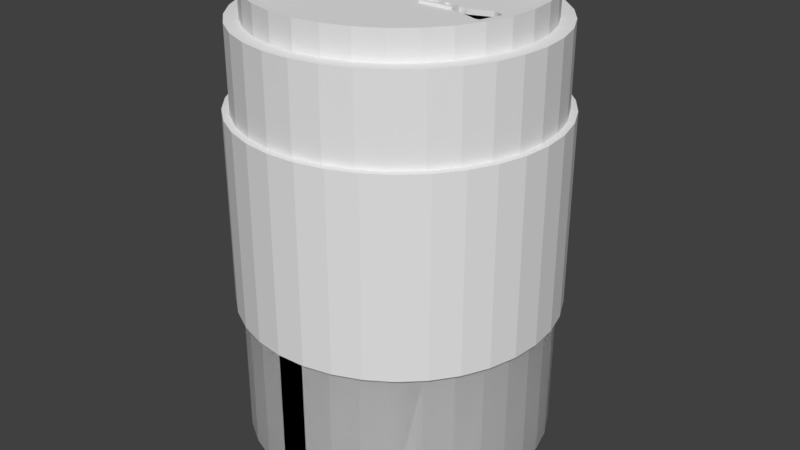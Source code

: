 # Source: soda.blend  (saved by Blender 2.78.0; exported with 4.5.12 LTS)
import bpy
from mathutils import Matrix  # noqa: F401  (used for matrix-valued properties, if any)

bpy.ops.wm.read_factory_settings(use_empty=True)
scene = bpy.context.scene
scene.name = 'Scene'

# ---- collections
col_collection_1 = bpy.data.collections.new('Collection 1'); scene.collection.children.link(col_collection_1)

# ---- world
world_world = bpy.data.worlds.new('World'); scene.world = world_world
world_world.color = (0.05088, 0.05088, 0.05088)
world_world.use_sun_shadow = False
world_world.sun_shadow_jitter_overblur = 0.0
world_world.cycles.sampling_method = 'MANUAL'

# ---- meshes
me_soda_006 = bpy.data.meshes.new('Soda.006')
me_soda_006.from_pydata([(0.1373, -0.02567, 0.3302), (0.1397, 1.711e-17, 0.3302), (0.1373, 0.02567, 0.3302), (0.1303, 0.05047, 0.3302), (0.1188, 0.07354, 0.3302), (0.1032, 0.09412, 0.3302), (0.08419, 0.1115, 0.3302), (0.06227, 0.1251, 0.3302), (0.03823, 0.1344, 0.3302), (0.01289, 0.1391, 0.3302), (-0.01289, 0.1391, 0.3302), (-0.03823, 0.1344, 0.3302), (-0.06227, 0.1251, 0.3302), (-0.08419, 0.1115, 0.3302), (-0.1032, 0.09412, 0.3302), (-0.1188, 0.07354, 0.3302), (-0.1303, 0.05047, 0.3302), (-0.1373, 0.02567, 0.3302), (-0.1397, 0.0, 0.3302), (-0.1373, -0.02567, 0.3302), (-0.1303, -0.05047, 0.3302), (-0.1188, -0.07354, 0.3302), (-0.1032, -0.09412, 0.3302), (-0.08419, -0.1115, 0.3302), (-0.06227, -0.1251, 0.3302), (-0.03823, -0.1344, 0.3302), (-0.01289, -0.1391, 0.3302), (0.01289, -0.1391, 0.3302), (0.03823, -0.1344, 0.3302), (0.06227, -0.1251, 0.3302), (0.08419, -0.1115, 0.3302), (0.1032, -0.09412, 0.3302), (0.1188, -0.07354, 0.3302), (0.1303, -0.05047, 0.3302), (0.1436, 0.02606, 0.1524), (0.1459, 1.787e-17, 0.1524), (0.1397, 1.711e-17, 0.1524), (0.1436, -0.02606, 0.1524), (0.1373, -0.02567, 0.1524), (0.1366, -0.05127, 0.1524), (0.1303, -0.05047, 0.1524), (0.1253, -0.07484, 0.1524), (0.1188, -0.07354, 0.1524), (0.1099, -0.09601, 0.1524), (0.1032, -0.09412, 0.1524), (0.09098, -0.1141, 0.1524), (0.08419, -0.1115, 0.1524), (0.06915, -0.1285, 0.1524), (0.06227, -0.1251, 0.1524), (0.04509, -0.1388, 0.1524), (0.03823, -0.1344, 0.1524), (0.01959, -0.1446, 0.1524), (0.01289, -0.1391, 0.1524), (-0.006547, -0.1458, 0.1524), (-0.01289, -0.1391, 0.1524), (-0.03247, -0.1423, 0.1524), (-0.03823, -0.1344, 0.1524), (-0.05735, -0.1342, 0.1524), (-0.06227, -0.1251, 0.1524), (-0.08039, -0.1218, 0.1524), (-0.08419, -0.1115, 0.1524), (-0.1008, -0.1055, 0.1524), (-0.1032, -0.09412, 0.1524), (-0.1181, -0.08577, 0.1524), (-0.1188, -0.07354, 0.1524), (-0.1315, -0.06331, 0.1524), (-0.1303, -0.05047, 0.1524), (-0.1407, -0.03882, 0.1524), (-0.1373, -0.02567, 0.1524), (-0.1453, -0.01308, 0.1524), (-0.1397, 0.0, 0.1524), (-0.1453, 0.01308, 0.1524), (-0.1373, 0.02567, 0.1524), (-0.1407, 0.03882, 0.1524), (-0.1303, 0.05047, 0.1524), (-0.1315, 0.06331, 0.1524), (-0.1188, 0.07354, 0.1524), (-0.1181, 0.08577, 0.1524), (-0.1032, 0.09412, 0.1524), (-0.1008, 0.1055, 0.1524), (-0.08419, 0.1115, 0.1524), (-0.08039, 0.1218, 0.1524), (-0.06227, 0.1251, 0.1524), (-0.05735, 0.1342, 0.1524), (-0.03823, 0.1344, 0.1524), (-0.03247, 0.1423, 0.1524), (-0.01289, 0.1391, 0.1524), (-0.006547, 0.1458, 0.1524), (0.01289, 0.1391, 0.1524), (0.01959, 0.1446, 0.1524), (0.03823, 0.1344, 0.1524), (0.04509, 0.1388, 0.1524), (0.06227, 0.1251, 0.1524), (0.06915, 0.1285, 0.1524), (0.08419, 0.1115, 0.1524), (0.09098, 0.1141, 0.1524), (0.1032, 0.09412, 0.1524), (0.1099, 0.09601, 0.1524), (0.1188, 0.07354, 0.1524), (0.1253, 0.07484, 0.1524), (0.1303, 0.05047, 0.1524), (0.1366, 0.05127, 0.1524), (0.1373, 0.02567, 0.1524), (0.1436, -0.02606, 0.3302), (0.1459, 1.787e-17, 0.3302), (0.1436, 0.02606, 0.3302), (0.1366, 0.05127, 0.3302), (0.1253, 0.07484, 0.3302), (0.1099, 0.09601, 0.3302), (0.09098, 0.1141, 0.3302), (0.06915, 0.1285, 0.3302), (0.04509, 0.1388, 0.3302), (0.01959, 0.1446, 0.3302), (-0.006547, 0.1458, 0.3302), (-0.03247, 0.1423, 0.3302), (-0.05735, 0.1342, 0.3302), (-0.08039, 0.1218, 0.3302), (-0.1008, 0.1055, 0.3302), (-0.1181, 0.08577, 0.3302), (-0.1315, 0.06331, 0.3302), (-0.1407, 0.03882, 0.3302), (-0.1453, 0.01308, 0.3302), (-0.1453, -0.01308, 0.3302), (-0.1407, -0.03882, 0.3302), (-0.1315, -0.06331, 0.3302), (-0.1181, -0.08577, 0.3302), (-0.1008, -0.1055, 0.3302), (-0.08039, -0.1218, 0.3302), (-0.05735, -0.1342, 0.3302), (-0.03247, -0.1423, 0.3302), (-0.006547, -0.1458, 0.3302), (0.01959, -0.1446, 0.3302), (0.04509, -0.1388, 0.3302), (0.06915, -0.1285, 0.3302), (0.09098, -0.1141, 0.3302), (0.1099, -0.09601, 0.3302), (0.1253, -0.07484, 0.3302), (0.1366, -0.05127, 0.3302)], [], [(34, 35, 36), (36, 35, 37), (36, 37, 38), (38, 37, 39), (38, 39, 40), (40, 39, 41), (40, 41, 42), (42, 41, 43), (42, 43, 44), (44, 43, 45), (44, 45, 46), (46, 45, 47), (46, 47, 48), (48, 47, 49), (48, 49, 50), (50, 49, 51), (50, 51, 52), (52, 51, 53), (52, 53, 54), (54, 53, 55), (54, 55, 56), (56, 55, 57), (56, 57, 58), (58, 57, 59), (58, 59, 60), (60, 59, 61), (60, 61, 62), (62, 61, 63), (62, 63, 64), (64, 63, 65), (64, 65, 66), (66, 65, 67), (66, 67, 68), (68, 67, 69), (68, 69, 70), (70, 69, 71), (70, 71, 72), (72, 71, 73), (72, 73, 74), (74, 73, 75), (74, 75, 76), (76, 75, 77), (76, 77, 78), (78, 77, 79), (78, 79, 80), (80, 79, 81), (80, 81, 82), (82, 81, 83), (82, 83, 84), (84, 83, 85), (84, 85, 86), (86, 85, 87), (86, 87, 88), (88, 87, 89), (88, 89, 90), (90, 89, 91), (90, 91, 92), (92, 91, 93), (92, 93, 94), (94, 93, 95), (94, 95, 96), (96, 95, 97), (96, 97, 98), (98, 97, 99), (98, 99, 100), (100, 99, 101), (100, 101, 102), (102, 101, 34), (102, 34, 36), (103, 37, 104), (104, 37, 35), (104, 35, 105), (105, 35, 34), (105, 34, 106), (106, 34, 101), (106, 101, 107), (107, 101, 99), (107, 99, 108), (108, 99, 97), (108, 97, 109), (109, 97, 95), (109, 95, 110), (110, 95, 93), (110, 93, 111), (111, 93, 91), (111, 91, 112), (112, 91, 89), (112, 89, 113), (113, 89, 87), (113, 87, 114), (114, 87, 85), (114, 85, 115), (115, 85, 83), (115, 83, 116), (116, 83, 81), (116, 81, 117), (117, 81, 79), (117, 79, 118), (118, 79, 77), (118, 77, 119), (119, 77, 75), (119, 75, 120), (120, 75, 73), (120, 73, 121), (121, 73, 71), (121, 71, 122), (122, 71, 69), (122, 69, 123), (123, 69, 67), (123, 67, 124), (124, 67, 65), (124, 65, 125), (125, 65, 63), (125, 63, 126), (126, 63, 61), (126, 61, 127), (127, 61, 59), (127, 59, 128), (128, 59, 57), (128, 57, 129), (129, 57, 55), (129, 55, 130), (130, 55, 53), (130, 53, 131), (131, 53, 51), (131, 51, 132), (132, 51, 49), (132, 49, 133), (133, 49, 47), (133, 47, 134), (134, 47, 45), (134, 45, 135), (135, 45, 43), (135, 43, 136), (136, 43, 41), (136, 41, 137), (137, 41, 39), (137, 39, 103), (103, 39, 37), (0, 103, 1), (1, 103, 104), (1, 104, 105), (103, 0, 137), (137, 0, 33), (137, 33, 136), (136, 33, 32), (136, 32, 135), (135, 32, 31), (135, 31, 134), (134, 31, 30), (134, 30, 133), (133, 30, 29), (133, 29, 132), (132, 29, 28), (132, 28, 131), (131, 28, 27), (131, 27, 130), (130, 27, 26), (130, 26, 129), (129, 26, 25), (129, 25, 128), (128, 25, 24), (128, 24, 127), (127, 24, 23), (127, 23, 126), (126, 23, 22), (126, 22, 125), (125, 22, 21), (125, 21, 124), (124, 21, 20), (124, 20, 123), (123, 20, 19), (123, 19, 122), (122, 19, 18), (122, 18, 121), (121, 18, 17), (121, 17, 120), (120, 17, 16), (120, 16, 119), (119, 16, 15), (119, 15, 118), (118, 15, 14), (118, 14, 117), (117, 14, 13), (117, 13, 116), (116, 13, 12), (116, 12, 115), (115, 12, 11), (115, 11, 114), (114, 11, 10), (114, 10, 113), (113, 10, 9), (113, 9, 112), (112, 9, 8), (112, 8, 111), (111, 8, 7), (111, 7, 110), (110, 7, 6), (110, 6, 109), (109, 6, 5), (109, 5, 108), (108, 5, 4), (108, 4, 107), (107, 4, 3), (107, 3, 106), (106, 3, 2), (106, 2, 105), (105, 2, 1)])
me_soda_006.use_remesh_preserve_volume = False
me_soda_006.use_remesh_preserve_attributes = False
me_soda_006.use_mirror_vertex_groups = False
me_soda_006.update()
me_soda_005 = bpy.data.meshes.new('Soda.005')
me_soda_005.from_pydata([(0.05046, -0.002872, 0.4216), (0.05046, 0.002484, 0.4216), (0.05046, -0.002872, 0.4191), (0.05046, 0.002484, 0.4191), (0.04453, 0.002484, 0.4191), (0.04453, -0.002872, 0.4191), (0.0407, 0.002484, 0.4191), (0.0407, -0.002872, 0.4191), (0.0407, 0.002484, 0.4216), (0.0407, -0.002872, 0.4216), (0.02731, -0.002872, 0.4191), (0.02731, 0.002484, 0.4191), (0.02348, 0.005354, 0.4191), (0.02348, -0.005198, 0.4191), (0.05541, -0.005198, 0.4191), (0.05541, 0.005354, 0.4191), (0.06267, -0.005198, 0.4146), (0.05541, -0.005198, 0.4146), (0.06267, -0.005198, 0.4191), (0.05541, 0.005198, 0.4146), (0.06267, 0.005198, 0.4146), (0.05541, 0.005198, 0.4191), (0.06267, 0.005198, 0.4191), (0.08273, -0.0125, 0.4146), (0.08273, 0.0125, 0.4146), (0.08898, 0.01083, 0.4146), (0.08597, 0.01208, 0.4146), (0.09481, 0.003236, 0.4146), (0.09356, 0.006251, 0.4146), (0.09157, 0.00884, 0.4146), (0.09481, -0.003236, 0.4146), (0.09523, 0.0, 0.4146), (0.08898, -0.01083, 0.4146), (0.09157, -0.00884, 0.4146), (0.09356, -0.006251, 0.4146), (0.08597, -0.01208, 0.4146), (0.08273, 0.0125, 0.4191), (0.08273, -0.0125, 0.4191), (0.08597, 0.01208, 0.4191), (0.08898, 0.01083, 0.4191), (0.09157, 0.00884, 0.4191), (0.09356, 0.006251, 0.4191), (0.09481, 0.003236, 0.4191), (0.09523, 0.0, 0.4191), (0.09481, -0.003236, 0.4191), (0.09356, -0.006251, 0.4191), (0.09157, -0.00884, 0.4191), (0.08898, -0.01083, 0.4191), (0.08597, -0.01208, 0.4191), (0.1184, -0.02356, 0.4191), (0.1208, 1.479e-17, 0.4191), (0.1184, 0.02356, 0.4191), (0.1116, 0.04621, 0.4191), (0.1004, 0.06709, 0.4191), (0.08538, 0.08538, 0.4191), (0.06709, 0.1004, 0.4191), (0.04621, 0.1116, 0.4191), (0.02356, 0.1184, 0.4191), (-7.394e-18, 0.1208, 0.4191), (-0.02356, 0.1184, 0.4191), (-0.04621, 0.1116, 0.4191), (-0.06709, 0.1004, 0.4191), (-0.08538, 0.08538, 0.4191), (-0.1004, 0.06709, 0.4191), (-0.1116, 0.04621, 0.4191), (-0.1184, 0.02356, 0.4191), (-0.1208, 0.0, 0.4191), (-0.1184, -0.02356, 0.4191), (-0.1116, -0.04621, 0.4191), (-0.1004, -0.06709, 0.4191), (-0.08538, -0.08538, 0.4191), (-0.06709, -0.1004, 0.4191), (-0.04621, -0.1116, 0.4191), (-0.02356, -0.1184, 0.4191), (-7.394e-18, -0.1208, 0.4191), (0.02356, -0.1184, 0.4191), (0.04621, -0.1116, 0.4191), (0.06709, -0.1004, 0.4191), (0.08538, -0.08538, 0.4191), (0.1004, -0.06709, 0.4191), (0.1116, -0.04621, 0.4191)], [], [(0, 1, 2), (2, 1, 3), (6, 7, 8), (8, 7, 9), (7, 10, 9), (2, 5, 0), (10, 7, 11), (11, 7, 6), (5, 2, 4), (4, 2, 3), (16, 17, 18), (18, 17, 14), (19, 20, 21), (21, 20, 22), (17, 19, 14), (14, 19, 21), (20, 24, 22), (22, 24, 36), (23, 16, 37), (37, 16, 18), (36, 24, 38), (38, 24, 26), (38, 26, 39), (39, 26, 25), (39, 25, 40), (40, 25, 29), (40, 29, 41), (41, 29, 28), (41, 28, 42), (42, 28, 27), (42, 27, 43), (43, 27, 31), (43, 31, 44), (44, 31, 30), (44, 30, 45), (45, 30, 34), (45, 34, 46), (46, 34, 33), (46, 33, 47), (47, 33, 32), (47, 32, 48), (48, 32, 35), (48, 35, 37), (37, 35, 23), (21, 22, 15), (15, 22, 36), (15, 36, 53), (53, 36, 52), (52, 36, 38), (52, 38, 39), (52, 39, 51), (51, 39, 40), (51, 40, 41), (41, 42, 51), (51, 42, 50), (50, 42, 43), (50, 43, 44), (50, 44, 49), (49, 44, 45), (49, 45, 46), (46, 47, 49), (49, 47, 80), (80, 47, 48), (80, 48, 37), (18, 14, 37), (37, 14, 79), (37, 79, 80), (13, 77, 14), (14, 77, 78), (14, 78, 79), (12, 66, 13), (13, 66, 67), (13, 67, 68), (15, 55, 12), (12, 55, 56), (12, 56, 57), (53, 54, 15), (15, 54, 55), (57, 58, 12), (12, 58, 59), (12, 59, 60), (60, 61, 12), (12, 61, 62), (12, 62, 63), (63, 64, 12), (12, 64, 65), (12, 65, 66), (68, 69, 13), (13, 69, 70), (13, 70, 71), (71, 72, 13), (13, 72, 73), (13, 73, 74), (74, 75, 13), (13, 75, 76), (13, 76, 77)])
me_soda_005.use_remesh_preserve_volume = False
me_soda_005.use_remesh_preserve_attributes = False
me_soda_005.use_mirror_vertex_groups = False
me_soda_005.update()
me_soda_004 = bpy.data.meshes.new('Soda.004')
me_soda_004.from_pydata([(0.05046, -0.002872, 0.4216), (0.05046, 0.002484, 0.4216), (0.05046, 0.002484, 0.4191), (0.04453, 0.002484, 0.4216), (0.04453, -0.002872, 0.4216), (0.04453, 0.002484, 0.4191), (0.04453, -0.002872, 0.4191), (0.0407, 0.002484, 0.4191), (0.0407, 0.002484, 0.4216), (0.0407, -0.002872, 0.4216), (0.02731, -0.002872, 0.4191), (0.02731, 0.002484, 0.4191), (0.02731, -0.002872, 0.4216), (0.02731, 0.002484, 0.4216), (0.02348, 0.005354, 0.4191), (0.02348, -0.005198, 0.4191), (0.02348, 0.005354, 0.4216), (0.02348, -0.005198, 0.4216), (0.05541, -0.005198, 0.4191), (0.05541, -0.005198, 0.4216), (0.05541, 0.005354, 0.4191), (0.05541, 0.005354, 0.4216), (0.05541, 0.005198, 0.4191)], [], [(3, 4, 5), (5, 4, 6), (10, 11, 12), (12, 11, 13), (14, 15, 16), (16, 15, 17), (11, 7, 13), (13, 7, 8), (9, 10, 12), (15, 18, 17), (17, 18, 19), (0, 6, 4), (5, 2, 3), (3, 2, 1), (20, 14, 21), (21, 14, 16), (1, 0, 19), (19, 0, 4), (19, 4, 9), (9, 4, 8), (8, 4, 3), (8, 3, 21), (21, 3, 1), (21, 1, 19), (19, 9, 17), (17, 9, 12), (17, 12, 13), (17, 13, 16), (16, 13, 8), (16, 8, 21), (18, 22, 19), (19, 22, 21), (21, 22, 20)])
me_soda_004.use_remesh_preserve_volume = False
me_soda_004.use_remesh_preserve_attributes = False
me_soda_004.use_mirror_vertex_groups = False
me_soda_004.update()
me_soda_003 = bpy.data.meshes.new('Soda.003')
me_soda_003.from_pydata([(0.1247, -0.02403, 0.4064), (0.127, 1.555e-17, 0.4064), (0.1247, 0.02403, 0.4064), (0.1179, 0.0472, 0.4064), (0.1068, 0.06866, 0.4064), (0.09191, 0.08764, 0.4064), (0.07367, 0.1035, 0.4064), (0.05276, 0.1155, 0.4064), (0.02994, 0.1234, 0.4064), (0.006043, 0.1269, 0.4064), (-0.01807, 0.1257, 0.4064), (-0.04154, 0.12, 0.4064), (-0.0635, 0.11, 0.4064), (-0.08317, 0.09598, 0.4064), (-0.09983, 0.07851, 0.4064), (-0.1129, 0.05819, 0.4064), (-0.1219, 0.03578, 0.4064), (-0.1264, 0.01207, 0.4064), (-0.1264, -0.01207, 0.4064), (-0.1219, -0.03578, 0.4064), (-0.1129, -0.05819, 0.4064), (-0.09983, -0.07851, 0.4064), (-0.08317, -0.09598, 0.4064), (-0.0635, -0.11, 0.4064), (-0.04154, -0.12, 0.4064), (-0.01807, -0.1257, 0.4064), (0.006043, -0.1269, 0.4064), (0.02994, -0.1234, 0.4064), (0.05276, -0.1155, 0.4064), (0.07367, -0.1035, 0.4064), (0.09191, -0.08764, 0.4064), (0.1068, -0.06866, 0.4064), (0.1179, -0.0472, 0.4064), (0.1373, -0.02567, 0.4064), (0.1373, -0.02567, 0.3302), (0.1397, 1.711e-17, 0.4064), (0.1397, 1.711e-17, 0.3302), (0.1373, 0.02567, 0.4064), (0.1373, 0.02567, 0.3302), (0.1303, 0.05047, 0.4064), (0.1303, 0.05047, 0.3302), (0.1188, 0.07354, 0.4064), (0.1188, 0.07354, 0.3302), (0.1032, 0.09412, 0.4064), (0.1032, 0.09412, 0.3302), (0.08419, 0.1115, 0.4064), (0.08419, 0.1115, 0.3302), (0.06227, 0.1251, 0.4064), (0.06227, 0.1251, 0.3302), (0.03823, 0.1344, 0.4064), (0.03823, 0.1344, 0.3302), (0.01289, 0.1391, 0.4064), (0.01289, 0.1391, 0.3302), (-0.01289, 0.1391, 0.4064), (-0.01289, 0.1391, 0.3302), (-0.03823, 0.1344, 0.4064), (-0.03823, 0.1344, 0.3302), (-0.06227, 0.1251, 0.4064), (-0.06227, 0.1251, 0.3302), (-0.08419, 0.1115, 0.4064), (-0.08419, 0.1115, 0.3302), (-0.1032, 0.09412, 0.4064), (-0.1032, 0.09412, 0.3302), (-0.1188, 0.07354, 0.4064), (-0.1188, 0.07354, 0.3302), (-0.1303, 0.05047, 0.4064), (-0.1303, 0.05047, 0.3302), (-0.1373, 0.02567, 0.4064), (-0.1373, 0.02567, 0.3302), (-0.1397, 0.0, 0.4064), (-0.1397, 0.0, 0.3302), (-0.1373, -0.02567, 0.4064), (-0.1373, -0.02567, 0.3302), (-0.1303, -0.05047, 0.4064), (-0.1303, -0.05047, 0.3302), (-0.1188, -0.07354, 0.4064), (-0.1188, -0.07354, 0.3302), (-0.1032, -0.09412, 0.4064), (-0.1032, -0.09412, 0.3302), (-0.08419, -0.1115, 0.4064), (-0.08419, -0.1115, 0.3302), (-0.06227, -0.1251, 0.4064), (-0.06227, -0.1251, 0.3302), (-0.03823, -0.1344, 0.4064), (-0.03823, -0.1344, 0.3302), (-0.01289, -0.1391, 0.4064), (-0.01289, -0.1391, 0.3302), (0.01289, -0.1391, 0.4064), (0.01289, -0.1391, 0.3302), (0.03823, -0.1344, 0.4064), (0.03823, -0.1344, 0.3302), (0.06227, -0.1251, 0.4064), (0.06227, -0.1251, 0.3302), (0.08419, -0.1115, 0.4064), (0.08419, -0.1115, 0.3302), (0.1032, -0.09412, 0.4064), (0.1032, -0.09412, 0.3302), (0.1188, -0.07354, 0.4064), (0.1188, -0.07354, 0.3302), (0.1303, -0.05047, 0.4064), (0.1303, -0.05047, 0.3302)], [], [(33, 34, 35), (35, 34, 36), (35, 36, 37), (37, 36, 38), (37, 38, 39), (39, 38, 40), (39, 40, 41), (41, 40, 42), (41, 42, 43), (43, 42, 44), (43, 44, 45), (45, 44, 46), (45, 46, 47), (47, 46, 48), (47, 48, 49), (49, 48, 50), (49, 50, 51), (51, 50, 52), (51, 52, 53), (53, 52, 54), (53, 54, 55), (55, 54, 56), (55, 56, 57), (57, 56, 58), (57, 58, 59), (59, 58, 60), (59, 60, 61), (61, 60, 62), (61, 62, 63), (63, 62, 64), (63, 64, 65), (65, 64, 66), (65, 66, 67), (67, 66, 68), (67, 68, 69), (69, 68, 70), (69, 70, 71), (71, 70, 72), (71, 72, 73), (73, 72, 74), (73, 74, 75), (75, 74, 76), (75, 76, 77), (77, 76, 78), (77, 78, 79), (79, 78, 80), (79, 80, 81), (81, 80, 82), (81, 82, 83), (83, 82, 84), (83, 84, 85), (85, 84, 86), (85, 86, 87), (87, 86, 88), (87, 88, 89), (89, 88, 90), (89, 90, 91), (91, 90, 92), (91, 92, 93), (93, 92, 94), (93, 94, 95), (95, 94, 96), (95, 96, 97), (97, 96, 98), (97, 98, 99), (99, 98, 100), (99, 100, 33), (33, 100, 34), (0, 33, 1), (1, 33, 35), (1, 35, 37), (33, 0, 99), (99, 0, 32), (99, 32, 97), (97, 32, 31), (97, 31, 95), (95, 31, 30), (95, 30, 93), (93, 30, 29), (93, 29, 91), (91, 29, 28), (91, 28, 89), (89, 28, 27), (89, 27, 87), (87, 27, 26), (87, 26, 85), (85, 26, 25), (85, 25, 83), (83, 25, 24), (83, 24, 81), (81, 24, 23), (81, 23, 79), (79, 23, 22), (79, 22, 77), (77, 22, 21), (77, 21, 75), (75, 21, 20), (75, 20, 73), (73, 20, 19), (73, 19, 71), (71, 19, 18), (71, 18, 69), (69, 18, 17), (69, 17, 67), (67, 17, 16), (67, 16, 65), (65, 16, 15), (65, 15, 63), (63, 15, 14), (63, 14, 61), (61, 14, 13), (61, 13, 59), (59, 13, 12), (59, 12, 57), (57, 12, 11), (57, 11, 55), (55, 11, 10), (55, 10, 53), (53, 10, 9), (53, 9, 51), (51, 9, 8), (51, 8, 49), (49, 8, 7), (49, 7, 47), (47, 7, 6), (47, 6, 45), (45, 6, 5), (45, 5, 43), (43, 5, 4), (43, 4, 41), (41, 4, 3), (41, 3, 39), (39, 3, 2), (39, 2, 37), (37, 2, 1)])
me_soda_003.use_remesh_preserve_volume = False
me_soda_003.use_remesh_preserve_attributes = False
me_soda_003.use_mirror_vertex_groups = False
me_soda_003.update()
me_soda_002 = bpy.data.meshes.new('Soda.002')
me_soda_002.from_pydata([(0.1397, 1.711e-17, 0.1524), (0.1373, -0.02567, 0.1524), (0.1303, -0.05047, 0.1524), (0.1188, -0.07354, 0.1524), (0.1032, -0.09412, 0.1524), (0.08419, -0.1115, 0.1524), (0.06227, -0.1251, 0.1524), (0.03823, -0.1344, 0.1524), (0.01289, -0.1391, 0.1524), (-0.01289, -0.1391, 0.1524), (-0.03823, -0.1344, 0.1524), (-0.06227, -0.1251, 0.1524), (-0.08419, -0.1115, 0.1524), (-0.1032, -0.09412, 0.1524), (-0.1188, -0.07354, 0.1524), (-0.1303, -0.05047, 0.1524), (-0.1373, -0.02567, 0.1524), (-0.1397, 0.0, 0.1524), (-0.1373, 0.02567, 0.1524), (-0.1303, 0.05047, 0.1524), (-0.1188, 0.07354, 0.1524), (-0.1032, 0.09412, 0.1524), (-0.08419, 0.1115, 0.1524), (-0.06227, 0.1251, 0.1524), (-0.03823, 0.1344, 0.1524), (-0.01289, 0.1391, 0.1524), (0.01289, 0.1391, 0.1524), (0.03823, 0.1344, 0.1524), (0.06227, 0.1251, 0.1524), (0.08419, 0.1115, 0.1524), (0.1032, 0.09412, 0.1524), (0.1188, 0.07354, 0.1524), (0.1303, 0.05047, 0.1524), (0.1373, 0.02567, 0.1524), (0.1373, 0.02567, 0.0254), (0.1397, 1.711e-17, 0.0254), (0.127, 1.555e-17, 0.0254), (0.1373, -0.02567, 0.0254), (0.1247, -0.02403, 0.0254), (0.1303, -0.05047, 0.0254), (0.1179, -0.0472, 0.0254), (0.1188, -0.07354, 0.0254), (0.1068, -0.06866, 0.0254), (0.1032, -0.09412, 0.0254), (0.09191, -0.08764, 0.0254), (0.08419, -0.1115, 0.0254), (0.07367, -0.1035, 0.0254), (0.06227, -0.1251, 0.0254), (0.05276, -0.1155, 0.0254), (0.03823, -0.1344, 0.0254), (0.02994, -0.1234, 0.0254), (0.01289, -0.1391, 0.0254), (0.006043, -0.1269, 0.0254), (-0.01289, -0.1391, 0.0254), (-0.01807, -0.1257, 0.0254), (-0.03823, -0.1344, 0.0254), (-0.04154, -0.12, 0.0254), (-0.06227, -0.1251, 0.0254), (-0.0635, -0.11, 0.0254), (-0.08419, -0.1115, 0.0254), (-0.08317, -0.09598, 0.0254), (-0.1032, -0.09412, 0.0254), (-0.09983, -0.07851, 0.0254), (-0.1188, -0.07354, 0.0254), (-0.1129, -0.05819, 0.0254), (-0.1303, -0.05047, 0.0254), (-0.1219, -0.03578, 0.0254), (-0.1373, -0.02567, 0.0254), (-0.1264, -0.01207, 0.0254), (-0.1397, 0.0, 0.0254), (-0.1264, 0.01207, 0.0254), (-0.1373, 0.02567, 0.0254), (-0.1219, 0.03578, 0.0254), (-0.1303, 0.05047, 0.0254), (-0.1129, 0.05819, 0.0254), (-0.1188, 0.07354, 0.0254), (-0.09983, 0.07851, 0.0254), (-0.1032, 0.09412, 0.0254), (-0.08317, 0.09598, 0.0254), (-0.08419, 0.1115, 0.0254), (-0.0635, 0.11, 0.0254), (-0.06227, 0.1251, 0.0254), (-0.04154, 0.12, 0.0254), (-0.03823, 0.1344, 0.0254), (-0.01807, 0.1257, 0.0254), (-0.01289, 0.1391, 0.0254), (0.006043, 0.1269, 0.0254), (0.01289, 0.1391, 0.0254), (0.02994, 0.1234, 0.0254), (0.03823, 0.1344, 0.0254), (0.05276, 0.1155, 0.0254), (0.06227, 0.1251, 0.0254), (0.07367, 0.1035, 0.0254), (0.08419, 0.1115, 0.0254), (0.09191, 0.08764, 0.0254), (0.1032, 0.09412, 0.0254), (0.1068, 0.06866, 0.0254), (0.1188, 0.07354, 0.0254), (0.1179, 0.0472, 0.0254), (0.1303, 0.05047, 0.0254), (0.1247, 0.02403, 0.0254)], [], [(34, 35, 36), (36, 35, 37), (36, 37, 38), (38, 37, 39), (38, 39, 40), (40, 39, 41), (40, 41, 42), (42, 41, 43), (42, 43, 44), (44, 43, 45), (44, 45, 46), (46, 45, 47), (46, 47, 48), (48, 47, 49), (48, 49, 50), (50, 49, 51), (50, 51, 52), (52, 51, 53), (52, 53, 54), (54, 53, 55), (54, 55, 56), (56, 55, 57), (56, 57, 58), (58, 57, 59), (58, 59, 60), (60, 59, 61), (60, 61, 62), (62, 61, 63), (62, 63, 64), (64, 63, 65), (64, 65, 66), (66, 65, 67), (66, 67, 68), (68, 67, 69), (68, 69, 70), (70, 69, 71), (70, 71, 72), (72, 71, 73), (72, 73, 74), (74, 73, 75), (74, 75, 76), (76, 75, 77), (76, 77, 78), (78, 77, 79), (78, 79, 80), (80, 79, 81), (80, 81, 82), (82, 81, 83), (82, 83, 84), (84, 83, 85), (84, 85, 86), (86, 85, 87), (86, 87, 88), (88, 87, 89), (88, 89, 90), (90, 89, 91), (90, 91, 92), (92, 91, 93), (92, 93, 94), (94, 93, 95), (94, 95, 96), (96, 95, 97), (96, 97, 98), (98, 97, 99), (98, 99, 100), (100, 99, 34), (100, 34, 36), (1, 37, 0), (0, 37, 35), (0, 35, 33), (33, 35, 34), (33, 34, 32), (32, 34, 99), (32, 99, 31), (31, 99, 97), (31, 97, 30), (30, 97, 95), (30, 95, 29), (29, 95, 93), (29, 93, 28), (28, 93, 91), (28, 91, 27), (27, 91, 89), (27, 89, 26), (26, 89, 87), (26, 87, 25), (25, 87, 85), (25, 85, 24), (24, 85, 83), (24, 83, 23), (23, 83, 81), (23, 81, 22), (22, 81, 79), (22, 79, 21), (21, 79, 77), (21, 77, 20), (20, 77, 75), (20, 75, 19), (19, 75, 73), (19, 73, 18), (18, 73, 71), (18, 71, 17), (17, 71, 69), (17, 69, 16), (16, 69, 67), (16, 67, 15), (15, 67, 65), (15, 65, 14), (14, 65, 63), (14, 63, 13), (13, 63, 61), (13, 61, 12), (12, 61, 59), (12, 59, 11), (11, 59, 57), (11, 57, 10), (10, 57, 55), (10, 55, 9), (9, 55, 53), (9, 53, 8), (8, 53, 51), (8, 51, 7), (7, 51, 49), (7, 49, 6), (6, 49, 47), (6, 47, 5), (5, 47, 45), (5, 45, 4), (4, 45, 43), (4, 43, 3), (3, 43, 41), (3, 41, 2), (2, 41, 39), (2, 39, 1), (1, 39, 37)])
me_soda_002.use_remesh_preserve_volume = False
me_soda_002.use_remesh_preserve_attributes = False
me_soda_002.use_mirror_vertex_groups = False
me_soda_002.update()
me_soda_001 = bpy.data.meshes.new('Soda.001')
me_soda_001.from_pydata([(0.1436, 0.02606, 0.1524), (0.1459, 1.787e-17, 0.1524), (0.1397, 1.711e-17, 0.1524), (0.1436, -0.02606, 0.1524), (0.1373, -0.02567, 0.1524), (0.1366, -0.05127, 0.1524), (0.1303, -0.05047, 0.1524), (0.1253, -0.07484, 0.1524), (0.1188, -0.07354, 0.1524), (0.1099, -0.09601, 0.1524), (0.1032, -0.09412, 0.1524), (0.09098, -0.1141, 0.1524), (0.08419, -0.1115, 0.1524), (0.06915, -0.1285, 0.1524), (0.06227, -0.1251, 0.1524), (0.04509, -0.1388, 0.1524), (0.03823, -0.1344, 0.1524), (0.01959, -0.1446, 0.1524), (0.01289, -0.1391, 0.1524), (-0.006547, -0.1458, 0.1524), (-0.01289, -0.1391, 0.1524), (-0.03247, -0.1423, 0.1524), (-0.03823, -0.1344, 0.1524), (-0.05735, -0.1342, 0.1524), (-0.06227, -0.1251, 0.1524), (-0.08039, -0.1218, 0.1524), (-0.08419, -0.1115, 0.1524), (-0.1008, -0.1055, 0.1524), (-0.1032, -0.09412, 0.1524), (-0.1181, -0.08577, 0.1524), (-0.1188, -0.07354, 0.1524), (-0.1315, -0.06331, 0.1524), (-0.1303, -0.05047, 0.1524), (-0.1407, -0.03882, 0.1524), (-0.1373, -0.02567, 0.1524), (-0.1453, -0.01308, 0.1524), (-0.1397, 0.0, 0.1524), (-0.1453, 0.01308, 0.1524), (-0.1373, 0.02567, 0.1524), (-0.1407, 0.03882, 0.1524), (-0.1303, 0.05047, 0.1524), (-0.1315, 0.06331, 0.1524), (-0.1188, 0.07354, 0.1524), (-0.1181, 0.08577, 0.1524), (-0.1032, 0.09412, 0.1524), (-0.1008, 0.1055, 0.1524), (-0.08419, 0.1115, 0.1524), (-0.08039, 0.1218, 0.1524), (-0.06227, 0.1251, 0.1524), (-0.05735, 0.1342, 0.1524), (-0.03823, 0.1344, 0.1524), (-0.03247, 0.1423, 0.1524), (-0.01289, 0.1391, 0.1524), (-0.006547, 0.1458, 0.1524), (0.01289, 0.1391, 0.1524), (0.01959, 0.1446, 0.1524), (0.03823, 0.1344, 0.1524), (0.04509, 0.1388, 0.1524), (0.06227, 0.1251, 0.1524), (0.06915, 0.1285, 0.1524), (0.08419, 0.1115, 0.1524), (0.09098, 0.1141, 0.1524), (0.1032, 0.09412, 0.1524), (0.1099, 0.09601, 0.1524), (0.1188, 0.07354, 0.1524), (0.1253, 0.07484, 0.1524), (0.1303, 0.05047, 0.1524), (0.1366, 0.05127, 0.1524), (0.1373, 0.02567, 0.1524), (0.1373, 0.02567, 0.0254), (0.1397, 1.711e-17, 0.0254), (0.127, 1.555e-17, 0.0254), (0.1373, -0.02567, 0.0254), (0.1247, -0.02403, 0.0254), (0.1303, -0.05047, 0.0254), (0.1179, -0.0472, 0.0254), (0.1188, -0.07354, 0.0254), (0.1068, -0.06866, 0.0254), (0.1032, -0.09412, 0.0254), (0.09191, -0.08764, 0.0254), (0.08419, -0.1115, 0.0254), (0.07367, -0.1035, 0.0254), (0.06227, -0.1251, 0.0254), (0.05276, -0.1155, 0.0254), (0.03823, -0.1344, 0.0254), (0.02994, -0.1234, 0.0254), (0.01289, -0.1391, 0.0254), (0.006043, -0.1269, 0.0254), (-0.01289, -0.1391, 0.0254), (-0.01807, -0.1257, 0.0254), (-0.03823, -0.1344, 0.0254), (-0.04154, -0.12, 0.0254), (-0.06227, -0.1251, 0.0254), (-0.0635, -0.11, 0.0254), (-0.08419, -0.1115, 0.0254), (-0.08317, -0.09598, 0.0254), (-0.1032, -0.09412, 0.0254), (-0.09983, -0.07851, 0.0254), (-0.1188, -0.07354, 0.0254), (-0.1129, -0.05819, 0.0254), (-0.1303, -0.05047, 0.0254), (-0.1219, -0.03578, 0.0254), (-0.1373, -0.02567, 0.0254), (-0.1264, -0.01207, 0.0254), (-0.1397, 0.0, 0.0254), (-0.1264, 0.01207, 0.0254), (-0.1373, 0.02567, 0.0254), (-0.1219, 0.03578, 0.0254), (-0.1303, 0.05047, 0.0254), (-0.1129, 0.05819, 0.0254), (-0.1188, 0.07354, 0.0254), (-0.09983, 0.07851, 0.0254), (-0.1032, 0.09412, 0.0254), (-0.08317, 0.09598, 0.0254), (-0.08419, 0.1115, 0.0254), (-0.0635, 0.11, 0.0254), (-0.06227, 0.1251, 0.0254), (-0.04154, 0.12, 0.0254), (-0.03823, 0.1344, 0.0254), (-0.01807, 0.1257, 0.0254), (-0.01289, 0.1391, 0.0254), (0.006043, 0.1269, 0.0254), (0.01289, 0.1391, 0.0254), (0.02994, 0.1234, 0.0254), (0.03823, 0.1344, 0.0254), (0.05276, 0.1155, 0.0254), (0.06227, 0.1251, 0.0254), (0.07367, 0.1035, 0.0254), (0.08419, 0.1115, 0.0254), (0.09191, 0.08764, 0.0254), (0.1032, 0.09412, 0.0254), (0.1068, 0.06866, 0.0254), (0.1188, 0.07354, 0.0254), (0.1179, 0.0472, 0.0254), (0.1303, 0.05047, 0.0254), (0.1247, 0.02403, 0.0254)], [], [(0, 1, 2), (2, 1, 3), (2, 3, 4), (4, 3, 5), (4, 5, 6), (6, 5, 7), (6, 7, 8), (8, 7, 9), (8, 9, 10), (10, 9, 11), (10, 11, 12), (12, 11, 13), (12, 13, 14), (14, 13, 15), (14, 15, 16), (16, 15, 17), (16, 17, 18), (18, 17, 19), (18, 19, 20), (20, 19, 21), (20, 21, 22), (22, 21, 23), (22, 23, 24), (24, 23, 25), (24, 25, 26), (26, 25, 27), (26, 27, 28), (28, 27, 29), (28, 29, 30), (30, 29, 31), (30, 31, 32), (32, 31, 33), (32, 33, 34), (34, 33, 35), (34, 35, 36), (36, 35, 37), (36, 37, 38), (38, 37, 39), (38, 39, 40), (40, 39, 41), (40, 41, 42), (42, 41, 43), (42, 43, 44), (44, 43, 45), (44, 45, 46), (46, 45, 47), (46, 47, 48), (48, 47, 49), (48, 49, 50), (50, 49, 51), (50, 51, 52), (52, 51, 53), (52, 53, 54), (54, 53, 55), (54, 55, 56), (56, 55, 57), (56, 57, 58), (58, 57, 59), (58, 59, 60), (60, 59, 61), (60, 61, 62), (62, 61, 63), (62, 63, 64), (64, 63, 65), (64, 65, 66), (66, 65, 67), (66, 67, 68), (68, 67, 0), (68, 0, 2), (69, 70, 71), (71, 70, 72), (71, 72, 73), (73, 72, 74), (73, 74, 75), (75, 74, 76), (75, 76, 77), (77, 76, 78), (77, 78, 79), (79, 78, 80), (79, 80, 81), (81, 80, 82), (81, 82, 83), (83, 82, 84), (83, 84, 85), (85, 84, 86), (85, 86, 87), (87, 86, 88), (87, 88, 89), (89, 88, 90), (89, 90, 91), (91, 90, 92), (91, 92, 93), (93, 92, 94), (93, 94, 95), (95, 94, 96), (95, 96, 97), (97, 96, 98), (97, 98, 99), (99, 98, 100), (99, 100, 101), (101, 100, 102), (101, 102, 103), (103, 102, 104), (103, 104, 105), (105, 104, 106), (105, 106, 107), (107, 106, 108), (107, 108, 109), (109, 108, 110), (109, 110, 111), (111, 110, 112), (111, 112, 113), (113, 112, 114), (113, 114, 115), (115, 114, 116), (115, 116, 117), (117, 116, 118), (117, 118, 119), (119, 118, 120), (119, 120, 121), (121, 120, 122), (121, 122, 123), (123, 122, 124), (123, 124, 125), (125, 124, 126), (125, 126, 127), (127, 126, 128), (127, 128, 129), (129, 128, 130), (129, 130, 131), (131, 130, 132), (131, 132, 133), (133, 132, 134), (133, 134, 135), (135, 134, 69), (135, 69, 71), (4, 72, 2), (2, 72, 70), (2, 70, 68), (68, 70, 69), (68, 69, 66), (66, 69, 134), (66, 134, 64), (64, 134, 132), (64, 132, 62), (62, 132, 130), (62, 130, 60), (60, 130, 128), (60, 128, 58), (58, 128, 126), (58, 126, 56), (56, 126, 124), (56, 124, 54), (54, 124, 122), (54, 122, 52), (52, 122, 120), (52, 120, 50), (50, 120, 118), (50, 118, 48), (48, 118, 116), (48, 116, 46), (46, 116, 114), (46, 114, 44), (44, 114, 112), (44, 112, 42), (42, 112, 110), (42, 110, 40), (40, 110, 108), (40, 108, 38), (38, 108, 106), (38, 106, 36), (36, 106, 104), (36, 104, 34), (34, 104, 102), (34, 102, 32), (32, 102, 100), (32, 100, 30), (30, 100, 98), (30, 98, 28), (28, 98, 96), (28, 96, 26), (26, 96, 94), (26, 94, 24), (24, 94, 92), (24, 92, 22), (22, 92, 90), (22, 90, 20), (20, 90, 88), (20, 88, 18), (18, 88, 86), (18, 86, 16), (16, 86, 84), (16, 84, 14), (14, 84, 82), (14, 82, 12), (12, 82, 80), (12, 80, 10), (10, 80, 78), (10, 78, 8), (8, 78, 76), (8, 76, 6), (6, 76, 74), (6, 74, 4), (4, 74, 72)])
me_soda_001.use_remesh_preserve_volume = False
me_soda_001.use_remesh_preserve_attributes = False
me_soda_001.use_mirror_vertex_groups = False
me_soda_001.update()
me_soda = bpy.data.meshes.new('Soda')
me_soda.from_pydata([(-0.1184, 0.02356, 0.03356), (-0.1184, 0.02356, 0.4146), (-0.1208, 1.479e-17, 0.03356), (-0.1208, 1.479e-17, 0.4146), (-0.1184, -0.02356, 0.03356), (-0.1184, -0.02356, 0.4146), (-0.1116, -0.04621, 0.03356), (-0.1116, -0.04621, 0.4146), (-0.1004, -0.06709, 0.03356), (-0.1004, -0.06709, 0.4146), (-0.08538, -0.08538, 0.03356), (-0.08538, -0.08538, 0.4146), (-0.06709, -0.1004, 0.03356), (-0.06709, -0.1004, 0.4146), (-0.04621, -0.1116, 0.03356), (-0.04621, -0.1116, 0.4146), (-0.02356, -0.1184, 0.03356), (-0.02356, -0.1184, 0.4146), (7.394e-18, -0.1208, 0.03356), (7.394e-18, -0.1208, 0.4146), (0.02356, -0.1184, 0.03356), (0.02356, -0.1184, 0.4146), (0.04621, -0.1116, 0.03356), (0.04621, -0.1116, 0.4146), (0.06709, -0.1004, 0.03356), (0.06709, -0.1004, 0.4146), (0.08538, -0.08538, 0.03356), (0.08538, -0.08538, 0.4146), (0.1004, -0.06709, 0.03356), (0.1004, -0.06709, 0.4146), (0.1116, -0.04621, 0.03356), (0.1116, -0.04621, 0.4146), (0.1184, -0.02356, 0.03356), (0.1184, -0.02356, 0.4146), (0.1208, 0.0, 0.03356), (0.1208, 0.0, 0.4146), (0.1184, 0.02356, 0.03356), (0.1184, 0.02356, 0.4146), (0.1116, 0.04621, 0.03356), (0.1116, 0.04621, 0.4146), (0.1004, 0.06709, 0.03356), (0.1004, 0.06709, 0.4146), (0.08538, 0.08538, 0.03356), (0.08538, 0.08538, 0.4146), (0.06709, 0.1004, 0.03356), (0.06709, 0.1004, 0.4146), (0.04621, 0.1116, 0.03356), (0.04621, 0.1116, 0.4146), (0.02356, 0.1184, 0.03356), (0.02356, 0.1184, 0.4146), (7.394e-18, 0.1208, 0.03356), (7.394e-18, 0.1208, 0.4146), (-0.02356, 0.1184, 0.03356), (-0.02356, 0.1184, 0.4146), (-0.04621, 0.1116, 0.03356), (-0.04621, 0.1116, 0.4146), (-0.06709, 0.1004, 0.03356), (-0.06709, 0.1004, 0.4146), (-0.08538, 0.08538, 0.03356), (-0.08538, 0.08538, 0.4146), (-0.1004, 0.06709, 0.03356), (-0.1004, 0.06709, 0.4146), (-0.1116, 0.04621, 0.03356), (-0.1116, 0.04621, 0.4146), (0.06267, -0.005198, 0.4146), (0.05541, -0.005198, 0.4146), (0.05541, 0.005198, 0.4146), (0.06267, 0.005198, 0.4146), (0.08273, -0.0125, 0.4146), (0.08273, 0.0125, 0.4146), (0.08898, 0.01083, 0.4146), (0.08597, 0.01208, 0.4146), (0.09481, 0.003236, 0.4146), (0.09356, 0.006251, 0.4146), (0.09157, 0.00884, 0.4146), (0.09481, -0.003236, 0.4146), (0.09523, 0.0, 0.4146), (0.08898, -0.01083, 0.4146), (0.09157, -0.00884, 0.4146), (0.09356, -0.006251, 0.4146), (0.08597, -0.01208, 0.4146), (0.1184, -0.02356, 0.4191), (0.1184, -0.02356, 0.4318), (0.1208, 1.479e-17, 0.4191), (0.1208, 1.479e-17, 0.4318), (0.1184, 0.02356, 0.4191), (0.1184, 0.02356, 0.4318), (0.1116, 0.04621, 0.4191), (0.1116, 0.04621, 0.4318), (0.1004, 0.06709, 0.4191), (0.1004, 0.06709, 0.4318), (0.08538, 0.08538, 0.4191), (0.08538, 0.08538, 0.4318), (0.06709, 0.1004, 0.4191), (0.06709, 0.1004, 0.4318), (0.04621, 0.1116, 0.4191), (0.04621, 0.1116, 0.4318), (0.02356, 0.1184, 0.4191), (0.02356, 0.1184, 0.4318), (-7.394e-18, 0.1208, 0.4191), (-7.394e-18, 0.1208, 0.4318), (-0.02356, 0.1184, 0.4191), (-0.02356, 0.1184, 0.4318), (-0.04621, 0.1116, 0.4191), (-0.04621, 0.1116, 0.4318), (-0.06709, 0.1004, 0.4191), (-0.06709, 0.1004, 0.4318), (-0.08538, 0.08538, 0.4191), (-0.08538, 0.08538, 0.4318), (-0.1004, 0.06709, 0.4191), (-0.1004, 0.06709, 0.4318), (-0.1116, 0.04621, 0.4191), (-0.1116, 0.04621, 0.4318), (-0.1184, 0.02356, 0.4191), (-0.1184, 0.02356, 0.4318), (-0.1208, 0.0, 0.4191), (-0.1208, 0.0, 0.4318), (-0.1184, -0.02356, 0.4191), (-0.1184, -0.02356, 0.4318), (-0.1116, -0.04621, 0.4191), (-0.1116, -0.04621, 0.4318), (-0.1004, -0.06709, 0.4191), (-0.1004, -0.06709, 0.4318), (-0.08538, -0.08538, 0.4191), (-0.08538, -0.08538, 0.4318), (-0.06709, -0.1004, 0.4191), (-0.06709, -0.1004, 0.4318), (-0.04621, -0.1116, 0.4191), (-0.04621, -0.1116, 0.4318), (-0.02356, -0.1184, 0.4191), (-0.02356, -0.1184, 0.4318), (-7.394e-18, -0.1208, 0.4191), (-7.394e-18, -0.1208, 0.4318), (0.02356, -0.1184, 0.4191), (0.02356, -0.1184, 0.4318), (0.04621, -0.1116, 0.4191), (0.04621, -0.1116, 0.4318), (0.06709, -0.1004, 0.4191), (0.06709, -0.1004, 0.4318), (0.08538, -0.08538, 0.4191), (0.08538, -0.08538, 0.4318), (0.1004, -0.06709, 0.4191), (0.1004, -0.06709, 0.4318), (0.1116, -0.04621, 0.4191), (0.1116, -0.04621, 0.4318), (-0.1184, -0.02356, 0.0127), (-0.1184, -0.02356, 0.0), (-0.1208, 1.479e-17, 0.0127), (-0.1208, 1.479e-17, 0.0), (-0.1184, 0.02356, 0.0127), (-0.1184, 0.02356, 0.0), (-0.1116, 0.04621, 0.0127), (-0.1116, 0.04621, 0.0), (-0.1004, 0.06709, 0.0127), (-0.1004, 0.06709, 0.0), (-0.08538, 0.08538, 0.0127), (-0.08538, 0.08538, 0.0), (-0.06709, 0.1004, 0.0127), (-0.06709, 0.1004, 0.0), (-0.04621, 0.1116, 0.0127), (-0.04621, 0.1116, 0.0), (-0.02356, 0.1184, 0.0127), (-0.02356, 0.1184, 0.0), (7.394e-18, 0.1208, 0.0127), (7.394e-18, 0.1208, 0.0), (0.02356, 0.1184, 0.0127), (0.02356, 0.1184, 0.0), (0.04621, 0.1116, 0.0127), (0.04621, 0.1116, 0.0), (0.06709, 0.1004, 0.0127), (0.06709, 0.1004, 0.0), (0.08538, 0.08538, 0.0127), (0.08538, 0.08538, 0.0), (0.1004, 0.06709, 0.0127), (0.1004, 0.06709, 0.0), (0.1116, 0.04621, 0.0127), (0.1116, 0.04621, 0.0), (0.1184, 0.02356, 0.0127), (0.1184, 0.02356, 0.0), (0.1208, 0.0, 0.0127), (0.1208, 0.0, 0.0), (0.1184, -0.02356, 0.0127), (0.1184, -0.02356, 0.0), (0.1116, -0.04621, 0.0127), (0.1116, -0.04621, 0.0), (0.1004, -0.06709, 0.0127), (0.1004, -0.06709, 0.0), (0.08538, -0.08538, 0.0127), (0.08538, -0.08538, 0.0), (0.06709, -0.1004, 0.0127), (0.06709, -0.1004, 0.0), (0.04621, -0.1116, 0.0127), (0.04621, -0.1116, 0.0), (0.02356, -0.1184, 0.0127), (0.02356, -0.1184, 0.0), (7.394e-18, -0.1208, 0.0127), (7.394e-18, -0.1208, 0.0), (-0.02356, -0.1184, 0.0127), (-0.02356, -0.1184, 0.0), (-0.04621, -0.1116, 0.0127), (-0.04621, -0.1116, 0.0), (-0.06709, -0.1004, 0.0127), (-0.06709, -0.1004, 0.0), (-0.08538, -0.08538, 0.0127), (-0.08538, -0.08538, 0.0), (-0.1004, -0.06709, 0.0127), (-0.1004, -0.06709, 0.0), (-0.1116, -0.04621, 0.0127), (-0.1116, -0.04621, 0.0), (0.1247, -0.02403, 0.4318), (0.1247, -0.02403, 0.4064), (0.127, 1.555e-17, 0.4318), (0.127, 1.555e-17, 0.4064), (0.1247, 0.02403, 0.4318), (0.1247, 0.02403, 0.4064), (0.1179, 0.0472, 0.4318), (0.1179, 0.0472, 0.4064), (0.1068, 0.06866, 0.4318), (0.1068, 0.06866, 0.4064), (0.09191, 0.08764, 0.4318), (0.09191, 0.08764, 0.4064), (0.07367, 0.1035, 0.4318), (0.07367, 0.1035, 0.4064), (0.05276, 0.1155, 0.4318), (0.05276, 0.1155, 0.4064), (0.02994, 0.1234, 0.4318), (0.02994, 0.1234, 0.4064), (0.006043, 0.1269, 0.4318), (0.006043, 0.1269, 0.4064), (-0.01807, 0.1257, 0.4318), (-0.01807, 0.1257, 0.4064), (-0.04154, 0.12, 0.4318), (-0.04154, 0.12, 0.4064), (-0.0635, 0.11, 0.4318), (-0.0635, 0.11, 0.4064), (-0.08317, 0.09598, 0.4318), (-0.08317, 0.09598, 0.4064), (-0.09983, 0.07851, 0.4318), (-0.09983, 0.07851, 0.4064), (-0.1129, 0.05819, 0.4318), (-0.1129, 0.05819, 0.4064), (-0.1219, 0.03578, 0.4318), (-0.1219, 0.03578, 0.4064), (-0.1264, 0.01207, 0.4318), (-0.1264, 0.01207, 0.4064), (-0.1264, -0.01207, 0.4318), (-0.1264, -0.01207, 0.4064), (-0.1219, -0.03578, 0.4318), (-0.1219, -0.03578, 0.4064), (-0.1129, -0.05819, 0.4318), (-0.1129, -0.05819, 0.4064), (-0.09983, -0.07851, 0.4318), (-0.09983, -0.07851, 0.4064), (-0.08317, -0.09598, 0.4318), (-0.08317, -0.09598, 0.4064), (-0.0635, -0.11, 0.4318), (-0.0635, -0.11, 0.4064), (-0.04154, -0.12, 0.4318), (-0.04154, -0.12, 0.4064), (-0.01807, -0.1257, 0.4318), (-0.01807, -0.1257, 0.4064), (0.006043, -0.1269, 0.4318), (0.006043, -0.1269, 0.4064), (0.02994, -0.1234, 0.4318), (0.02994, -0.1234, 0.4064), (0.05276, -0.1155, 0.4318), (0.05276, -0.1155, 0.4064), (0.07367, -0.1035, 0.4318), (0.07367, -0.1035, 0.4064), (0.09191, -0.08764, 0.4318), (0.09191, -0.08764, 0.4064), (0.1068, -0.06866, 0.4318), (0.1068, -0.06866, 0.4064), (0.1179, -0.0472, 0.4318), (0.1179, -0.0472, 0.4064), (0.127, 1.555e-17, 0.0254), (0.1247, -0.02403, 0.0254), (0.1179, -0.0472, 0.0254), (0.1068, -0.06866, 0.0254), (0.09191, -0.08764, 0.0254), (0.07367, -0.1035, 0.0254), (0.05276, -0.1155, 0.0254), (0.02994, -0.1234, 0.0254), (0.006043, -0.1269, 0.0254), (-0.01807, -0.1257, 0.0254), (-0.04154, -0.12, 0.0254), (-0.0635, -0.11, 0.0254), (-0.08317, -0.09598, 0.0254), (-0.09983, -0.07851, 0.0254), (-0.1129, -0.05819, 0.0254), (-0.1219, -0.03578, 0.0254), (-0.1264, -0.01207, 0.0254), (-0.1264, 0.01207, 0.0254), (-0.1219, 0.03578, 0.0254), (-0.1129, 0.05819, 0.0254), (-0.09983, 0.07851, 0.0254), (-0.08317, 0.09598, 0.0254), (-0.0635, 0.11, 0.0254), (-0.04154, 0.12, 0.0254), (-0.01807, 0.1257, 0.0254), (0.006043, 0.1269, 0.0254), (0.02994, 0.1234, 0.0254), (0.05276, 0.1155, 0.0254), (0.07367, 0.1035, 0.0254), (0.09191, 0.08764, 0.0254), (0.1068, 0.06866, 0.0254), (0.1179, 0.0472, 0.0254), (0.1247, 0.02403, 0.0254), (0.1247, -0.02403, 0.0), (0.127, 1.555e-17, 0.0), (0.1247, 0.02403, 0.0), (0.1179, 0.0472, 0.0), (0.1068, 0.06866, 0.0), (0.09191, 0.08764, 0.0), (0.07367, 0.1035, 0.0), (0.05276, 0.1155, 0.0), (0.02994, 0.1234, 0.0), (0.006043, 0.1269, 0.0), (-0.01807, 0.1257, 0.0), (-0.04154, 0.12, 0.0), (-0.0635, 0.11, 0.0), (-0.08317, 0.09598, 0.0), (-0.09983, 0.07851, 0.0), (-0.1129, 0.05819, 0.0), (-0.1219, 0.03578, 0.0), (-0.1264, 0.01207, 0.0), (-0.1264, -0.01207, 0.0), (-0.1219, -0.03578, 0.0), (-0.1129, -0.05819, 0.0), (-0.09983, -0.07851, 0.0), (-0.08317, -0.09598, 0.0), (-0.0635, -0.11, 0.0), (-0.04154, -0.12, 0.0), (-0.01807, -0.1257, 0.0), (0.006043, -0.1269, 0.0), (0.02994, -0.1234, 0.0), (0.05276, -0.1155, 0.0), (0.07367, -0.1035, 0.0), (0.09191, -0.08764, 0.0), (0.1068, -0.06866, 0.0), (0.1179, -0.0472, 0.0)], [], [(0, 1, 2), (2, 1, 3), (2, 3, 4), (4, 3, 5), (4, 5, 6), (6, 5, 7), (6, 7, 8), (8, 7, 9), (8, 9, 10), (10, 9, 11), (10, 11, 12), (12, 11, 13), (12, 13, 14), (14, 13, 15), (14, 15, 16), (16, 15, 17), (16, 17, 18), (18, 17, 19), (18, 19, 20), (20, 19, 21), (20, 21, 22), (22, 21, 23), (22, 23, 24), (24, 23, 25), (24, 25, 26), (26, 25, 27), (26, 27, 28), (28, 27, 29), (28, 29, 30), (30, 29, 31), (30, 31, 32), (32, 31, 33), (32, 33, 34), (34, 33, 35), (34, 35, 36), (36, 35, 37), (36, 37, 38), (38, 37, 39), (38, 39, 40), (40, 39, 41), (40, 41, 42), (42, 41, 43), (42, 43, 44), (44, 43, 45), (44, 45, 46), (46, 45, 47), (46, 47, 48), (48, 47, 49), (48, 49, 50), (50, 49, 51), (50, 51, 52), (52, 51, 53), (52, 53, 54), (54, 53, 55), (54, 55, 56), (56, 55, 57), (56, 57, 58), (58, 57, 59), (58, 59, 60), (60, 59, 61), (60, 61, 62), (62, 61, 63), (62, 63, 0), (0, 63, 1), (4, 32, 2), (2, 32, 34), (2, 34, 0), (0, 34, 36), (0, 36, 62), (62, 36, 38), (62, 38, 60), (60, 38, 40), (60, 40, 58), (58, 40, 42), (58, 42, 56), (56, 42, 44), (56, 44, 54), (54, 44, 46), (54, 46, 52), (52, 46, 48), (52, 48, 50), (32, 4, 30), (30, 4, 6), (30, 6, 28), (28, 6, 8), (28, 8, 26), (26, 8, 10), (26, 10, 24), (24, 10, 12), (24, 12, 22), (22, 12, 14), (22, 14, 20), (20, 14, 16), (20, 16, 18), (1, 66, 3), (3, 66, 65), (3, 65, 5), (5, 65, 7), (7, 65, 9), (9, 65, 11), (11, 65, 13), (13, 65, 15), (15, 65, 17), (17, 65, 19), (19, 65, 21), (21, 65, 23), (23, 65, 25), (25, 65, 27), (27, 65, 64), (27, 64, 68), (1, 63, 66), (66, 63, 61), (66, 61, 59), (59, 57, 66), (66, 57, 55), (66, 55, 53), (53, 51, 66), (66, 51, 49), (66, 49, 47), (47, 45, 66), (66, 45, 43), (66, 43, 67), (67, 43, 69), (69, 43, 41), (69, 41, 39), (37, 70, 39), (39, 70, 71), (39, 71, 69), (35, 72, 37), (37, 72, 73), (37, 73, 74), (33, 75, 35), (35, 75, 76), (35, 76, 72), (31, 77, 33), (33, 77, 78), (33, 78, 79), (29, 68, 31), (31, 68, 80), (31, 80, 77), (29, 27, 68), (79, 75, 33), (74, 70, 37), (81, 82, 83), (83, 82, 84), (83, 84, 85), (85, 84, 86), (85, 86, 87), (87, 86, 88), (87, 88, 89), (89, 88, 90), (89, 90, 91), (91, 90, 92), (91, 92, 93), (93, 92, 94), (93, 94, 95), (95, 94, 96), (95, 96, 97), (97, 96, 98), (97, 98, 99), (99, 98, 100), (99, 100, 101), (101, 100, 102), (101, 102, 103), (103, 102, 104), (103, 104, 105), (105, 104, 106), (105, 106, 107), (107, 106, 108), (107, 108, 109), (109, 108, 110), (109, 110, 111), (111, 110, 112), (111, 112, 113), (113, 112, 114), (113, 114, 115), (115, 114, 116), (115, 116, 117), (117, 116, 118), (117, 118, 119), (119, 118, 120), (119, 120, 121), (121, 120, 122), (121, 122, 123), (123, 122, 124), (123, 124, 125), (125, 124, 126), (125, 126, 127), (127, 126, 128), (127, 128, 129), (129, 128, 130), (129, 130, 131), (131, 130, 132), (131, 132, 133), (133, 132, 134), (133, 134, 135), (135, 134, 136), (135, 136, 137), (137, 136, 138), (137, 138, 139), (139, 138, 140), (139, 140, 141), (141, 140, 142), (141, 142, 143), (143, 142, 144), (143, 144, 81), (81, 144, 82), (145, 146, 147), (147, 146, 148), (147, 148, 149), (149, 148, 150), (149, 150, 151), (151, 150, 152), (151, 152, 153), (153, 152, 154), (153, 154, 155), (155, 154, 156), (155, 156, 157), (157, 156, 158), (157, 158, 159), (159, 158, 160), (159, 160, 161), (161, 160, 162), (161, 162, 163), (163, 162, 164), (163, 164, 165), (165, 164, 166), (165, 166, 167), (167, 166, 168), (167, 168, 169), (169, 168, 170), (169, 170, 171), (171, 170, 172), (171, 172, 173), (173, 172, 174), (173, 174, 175), (175, 174, 176), (175, 176, 177), (177, 176, 178), (177, 178, 179), (179, 178, 180), (179, 180, 181), (181, 180, 182), (181, 182, 183), (183, 182, 184), (183, 184, 185), (185, 184, 186), (185, 186, 187), (187, 186, 188), (187, 188, 189), (189, 188, 190), (189, 190, 191), (191, 190, 192), (191, 192, 193), (193, 192, 194), (193, 194, 195), (195, 194, 196), (195, 196, 197), (197, 196, 198), (197, 198, 199), (199, 198, 200), (199, 200, 201), (201, 200, 202), (201, 202, 203), (203, 202, 204), (203, 204, 205), (205, 204, 206), (205, 206, 207), (207, 206, 208), (207, 208, 145), (145, 208, 146), (149, 177, 147), (147, 177, 179), (147, 179, 145), (145, 179, 181), (145, 181, 207), (207, 181, 183), (207, 183, 205), (205, 183, 185), (205, 185, 203), (203, 185, 187), (203, 187, 201), (201, 187, 189), (201, 189, 199), (199, 189, 191), (199, 191, 197), (197, 191, 193), (197, 193, 195), (177, 149, 175), (175, 149, 151), (175, 151, 173), (173, 151, 153), (173, 153, 171), (171, 153, 155), (171, 155, 169), (169, 155, 157), (169, 157, 167), (167, 157, 159), (167, 159, 165), (165, 159, 161), (165, 161, 163), (209, 210, 211), (211, 210, 212), (211, 212, 213), (213, 212, 214), (213, 214, 215), (215, 214, 216), (215, 216, 217), (217, 216, 218), (217, 218, 219), (219, 218, 220), (219, 220, 221), (221, 220, 222), (221, 222, 223), (223, 222, 224), (223, 224, 225), (225, 224, 226), (225, 226, 227), (227, 226, 228), (227, 228, 229), (229, 228, 230), (229, 230, 231), (231, 230, 232), (231, 232, 233), (233, 232, 234), (233, 234, 235), (235, 234, 236), (235, 236, 237), (237, 236, 238), (237, 238, 239), (239, 238, 240), (239, 240, 241), (241, 240, 242), (241, 242, 243), (243, 242, 244), (243, 244, 245), (245, 244, 246), (245, 246, 247), (247, 246, 248), (247, 248, 249), (249, 248, 250), (249, 250, 251), (251, 250, 252), (251, 252, 253), (253, 252, 254), (253, 254, 255), (255, 254, 256), (255, 256, 257), (257, 256, 258), (257, 258, 259), (259, 258, 260), (259, 260, 261), (261, 260, 262), (261, 262, 263), (263, 262, 264), (263, 264, 265), (265, 264, 266), (265, 266, 267), (267, 266, 268), (267, 268, 269), (269, 268, 270), (269, 270, 271), (271, 270, 272), (271, 272, 273), (273, 272, 274), (273, 274, 209), (209, 274, 210), (82, 209, 84), (84, 209, 211), (84, 211, 213), (209, 82, 273), (273, 82, 144), (273, 144, 271), (271, 144, 142), (271, 142, 269), (269, 142, 140), (269, 140, 267), (267, 140, 138), (267, 138, 265), (265, 138, 136), (265, 136, 263), (263, 136, 134), (263, 134, 261), (261, 134, 132), (261, 132, 259), (259, 132, 130), (259, 130, 257), (257, 130, 128), (257, 128, 255), (255, 128, 126), (255, 126, 253), (253, 126, 124), (253, 124, 251), (251, 124, 122), (251, 122, 249), (249, 122, 120), (249, 120, 247), (247, 120, 118), (247, 118, 245), (245, 118, 116), (245, 116, 243), (243, 116, 114), (243, 114, 241), (241, 114, 112), (241, 112, 239), (239, 112, 110), (239, 110, 237), (237, 110, 108), (237, 108, 235), (235, 108, 106), (235, 106, 233), (233, 106, 104), (233, 104, 231), (231, 104, 102), (231, 102, 229), (229, 102, 100), (229, 100, 227), (227, 100, 98), (227, 98, 225), (225, 98, 96), (225, 96, 223), (223, 96, 94), (223, 94, 221), (221, 94, 92), (221, 92, 219), (219, 92, 90), (219, 90, 217), (217, 90, 88), (217, 88, 215), (215, 88, 86), (215, 86, 213), (213, 86, 84), (276, 308, 275), (275, 308, 309), (275, 309, 307), (307, 309, 310), (307, 310, 306), (306, 310, 311), (306, 311, 305), (305, 311, 312), (305, 312, 304), (304, 312, 313), (304, 313, 303), (303, 313, 314), (303, 314, 302), (302, 314, 315), (302, 315, 301), (301, 315, 316), (301, 316, 300), (300, 316, 317), (300, 317, 299), (299, 317, 318), (299, 318, 298), (298, 318, 319), (298, 319, 297), (297, 319, 320), (297, 320, 296), (296, 320, 321), (296, 321, 295), (295, 321, 322), (295, 322, 294), (294, 322, 323), (294, 323, 293), (293, 323, 324), (293, 324, 292), (292, 324, 325), (292, 325, 291), (291, 325, 326), (291, 326, 290), (290, 326, 327), (290, 327, 289), (289, 327, 328), (289, 328, 288), (288, 328, 329), (288, 329, 287), (287, 329, 330), (287, 330, 286), (286, 330, 331), (286, 331, 285), (285, 331, 332), (285, 332, 284), (284, 332, 333), (284, 333, 283), (283, 333, 334), (283, 334, 282), (282, 334, 335), (282, 335, 281), (281, 335, 336), (281, 336, 280), (280, 336, 337), (280, 337, 279), (279, 337, 338), (279, 338, 278), (278, 338, 339), (278, 339, 277), (277, 339, 340), (277, 340, 276), (276, 340, 308), (146, 326, 148), (148, 326, 325), (148, 325, 150), (150, 325, 324), (150, 324, 152), (152, 324, 323), (152, 323, 154), (154, 323, 322), (154, 322, 156), (156, 322, 321), (156, 321, 158), (158, 321, 320), (158, 320, 160), (160, 320, 319), (160, 319, 162), (162, 319, 318), (162, 318, 164), (164, 318, 317), (164, 317, 166), (166, 317, 316), (166, 316, 168), (168, 316, 315), (168, 315, 170), (170, 315, 314), (170, 314, 172), (172, 314, 313), (172, 313, 174), (174, 313, 312), (174, 312, 176), (176, 312, 311), (176, 311, 178), (178, 311, 310), (178, 310, 180), (180, 310, 309), (180, 309, 308), (326, 146, 327), (327, 146, 208), (327, 208, 328), (328, 208, 206), (328, 206, 329), (329, 206, 204), (329, 204, 330), (330, 204, 202), (330, 202, 331), (331, 202, 200), (331, 200, 332), (332, 200, 198), (332, 198, 333), (333, 198, 196), (333, 196, 334), (334, 196, 194), (334, 194, 335), (335, 194, 192), (335, 192, 336), (336, 192, 190), (336, 190, 337), (337, 190, 188), (337, 188, 338), (338, 188, 186), (338, 186, 339), (339, 186, 184), (339, 184, 340), (340, 184, 182), (340, 182, 308), (308, 182, 180)])
me_soda.use_remesh_preserve_volume = False
me_soda.use_remesh_preserve_attributes = False
me_soda.use_mirror_vertex_groups = False
me_soda.update()

# ---- objects
ob_soda_006 = bpy.data.objects.new('Soda.006', me_soda_006)
ob_soda_005 = bpy.data.objects.new('Soda.005', me_soda_005)
ob_soda_004 = bpy.data.objects.new('Soda.004', me_soda_004)
ob_soda_003 = bpy.data.objects.new('Soda.003', me_soda_003)
ob_soda_002 = bpy.data.objects.new('Soda.002', me_soda_002)
ob_soda_001 = bpy.data.objects.new('Soda.001', me_soda_001)
ob_soda = bpy.data.objects.new('Soda', me_soda)

# ---- transforms, parenting, visibility, modifiers, constraints
ob_soda_006.location = (0.0, 0.0, 0.0)
ob_soda_006.lineart.crease_threshold = 0.0
ob_soda_005.location = (0.0, 0.0, 0.0)
ob_soda_005.lineart.crease_threshold = 0.0
ob_soda_004.location = (0.0, 0.0, 0.0)
ob_soda_004.lineart.crease_threshold = 0.0
ob_soda_003.location = (0.0, 0.0, 0.0)
ob_soda_003.lineart.crease_threshold = 0.0
ob_soda_002.location = (0.0, 0.0, 0.0)
ob_soda_002.lineart.crease_threshold = 0.0
ob_soda_001.location = (0.0, 0.0, 0.0)
ob_soda_001.lineart.crease_threshold = 0.0
ob_soda.location = (0.0, 0.0, 0.0)
ob_soda.lineart.crease_threshold = 0.0

# ---- collection membership
col_collection_1.objects.link(ob_soda_006)
col_collection_1.objects.link(ob_soda_005)
col_collection_1.objects.link(ob_soda_004)
col_collection_1.objects.link(ob_soda_003)
col_collection_1.objects.link(ob_soda_002)
col_collection_1.objects.link(ob_soda_001)
col_collection_1.objects.link(ob_soda)

# ---- scene / render settings (as saved in the file)
scene.frame_start = 1; scene.frame_end = 250; scene.frame_set(1)
scene.render.engine = 'BLENDER_EEVEE_NEXT'
scene.render.resolution_percentage = 50
scene.render.dither_intensity = 0.0
scene.cycles.use_denoising = False
scene.cycles.samples = 128
scene.cycles.sampling_pattern = 'TABULATED_SOBOL'
scene.cycles.light_sampling_threshold = 0.0
scene.cycles.use_adaptive_sampling = False
scene.cycles.use_light_tree = False
scene.cycles.blur_glossy = 0.0
scene.cycles.sample_clamp_indirect = 0.0
scene.view_settings.view_transform = 'Standard'
bpy.context.view_layer.update()

# ---- added for rendering (the .blend has no active camera and no usable light): camera, sun
cam_auto = bpy.data.cameras.new('AutoCamera')
cam_auto.lens = 50.0
cam_auto.sensor_width = 36.0
cam_auto.clip_end = 1000.0
ob_auto_camera = bpy.data.objects.new('AutoCamera', cam_auto)
scene.collection.objects.link(ob_auto_camera)
ob_auto_camera.location = (0.552559, -0.662719, 0.657712)
ob_auto_camera.rotation_euler = (1.09748, -7.21219e-08, 0.694738)
scene.camera = ob_auto_camera
light_auto_sun = bpy.data.lights.new('AutoSun', 'SUN')
light_auto_sun.energy = 3.0
light_auto_sun.angle = 0.0523599
ob_auto_sun = bpy.data.objects.new('AutoSun', light_auto_sun)
scene.collection.objects.link(ob_auto_sun)
ob_auto_sun.rotation_euler = (0.872665, 0.174533, 0.523599)
bpy.context.view_layer.update()
